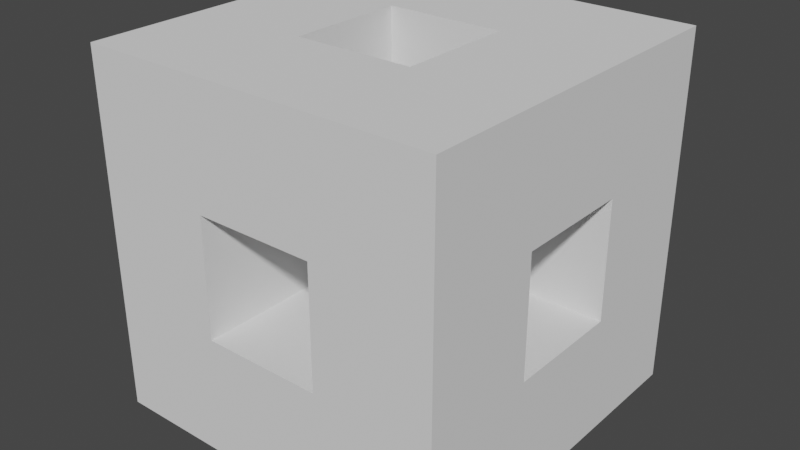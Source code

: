 # Source: HyperCube.blend  (saved by Blender 3.2.14; exported with 4.5.12 LTS)
import bpy
from mathutils import Matrix  # noqa: F401  (used for matrix-valued properties, if any)

bpy.ops.wm.read_factory_settings(use_empty=True)
scene = bpy.context.scene
scene.name = 'Scene'

# ---- collections
col_collection = bpy.data.collections.new('Collection'); scene.collection.children.link(col_collection)

# ---- world
world_world = bpy.data.worlds.new('World'); scene.world = world_world
world_world.use_nodes = True; world_world.node_tree.nodes.clear()
_N = world_world.node_tree.nodes; _L = world_world.node_tree.links
n0 = _N.new('ShaderNodeOutputWorld'); n0.name = 'World Output'; n0.location = (300, 300)
n1 = _N.new('ShaderNodeBackground'); n1.name = 'Background'; n1.location = (10, 300)
n1.inputs[0].default_value = (0.05088, 0.05088, 0.05088, 1.0)
_L.new(n1.outputs[0], n0.inputs[0])
n0.is_active_output = True
world_world.color = (0.05088, 0.05088, 0.05088)
world_world.use_sun_shadow = False
world_world.sun_shadow_jitter_overblur = 0.0

# ---- meshes
me_hypercube_001 = bpy.data.meshes.new('HyperCube.001')
me_hypercube_001.from_pydata([(-1.5, -1.5, -1.5), (-1.5, -1.5, -0.5), (-0.5, -1.5, -1.5), (-0.5, -1.5, -0.5), (-1.5, -0.5, -1.5), (-1.5, -0.5, -0.5), (-0.5, -0.5, -1.5), (-0.5, -0.5, -0.5), (-1.5, -1.5, 0.5), (-1.5, -1.5, 1.5), (-0.5, -1.5, 0.5), (-0.5, -1.5, 1.5), (-1.5, -0.5, 0.5), (-1.5, -0.5, 1.5), (-0.5, -0.5, 0.5), (-0.5, -0.5, 1.5), (-1.5, 1.5, -1.5), (-1.5, 1.5, -0.5), (-0.5, 1.5, -1.5), (-0.5, 1.5, -0.5), (-1.5, 0.5, -1.5), (-1.5, 0.5, -0.5), (-0.5, 0.5, -1.5), (-0.5, 0.5, -0.5), (-1.5, 1.5, 0.5), (-1.5, 1.5, 1.5), (-0.5, 1.5, 0.5), (-0.5, 1.5, 1.5), (-1.5, 0.5, 0.5), (-1.5, 0.5, 1.5), (-0.5, 0.5, 0.5), (-0.5, 0.5, 1.5), (0.5, -1.5, -1.5), (0.5, -1.5, -0.5), (1.5, -1.5, -1.5), (1.5, -1.5, -0.5), (0.5, -0.5, -1.5), (0.5, -0.5, -0.5), (1.5, -0.5, -1.5), (1.5, -0.5, -0.5), (0.5, -1.5, 0.5), (0.5, -1.5, 1.5), (1.5, -1.5, 0.5), (1.5, -1.5, 1.5), (0.5, -0.5, 0.5), (0.5, -0.5, 1.5), (1.5, -0.5, 0.5), (1.5, -0.5, 1.5), (0.5, 1.5, -1.5), (0.5, 1.5, -0.5), (1.5, 1.5, -1.5), (1.5, 1.5, -0.5), (0.5, 0.5, -1.5), (0.5, 0.5, -0.5), (1.5, 0.5, -1.5), (1.5, 0.5, -0.5), (0.5, 1.5, 0.5), (0.5, 1.5, 1.5), (1.5, 1.5, 0.5), (1.5, 1.5, 1.5), (0.5, 0.5, 0.5), (0.5, 0.5, 1.5), (1.5, 0.5, 0.5), (1.5, 0.5, 1.5)], [], [(0, 2, 3, 1), (5, 21, 20, 4), (1, 3, 10, 8), (0, 1, 5, 4), (2, 0, 4, 6), (2, 6, 36, 32), (8, 10, 11, 9), (4, 20, 22, 6), (9, 11, 15, 13), (8, 9, 13, 12), (1, 8, 12, 5), (18, 48, 52, 22), (16, 17, 19, 18), (31, 29, 13, 15), (17, 24, 26, 19), (16, 20, 21, 17), (18, 22, 20, 16), (26, 56, 60, 30), (24, 25, 27, 26), (13, 29, 28, 12), (25, 29, 31, 27), (24, 28, 29, 25), (17, 21, 28, 24), (19, 49, 48, 18), (7, 6, 22, 23), (31, 15, 14, 30), (28, 30, 14, 12), (21, 5, 7, 23), (21, 23, 30, 28), (5, 12, 14, 7), (3, 7, 14, 10), (19, 26, 30, 23), (32, 34, 35, 33), (37, 53, 52, 36), (33, 35, 42, 40), (31, 30, 60, 61), (34, 32, 36, 38), (35, 34, 38, 39), (40, 42, 43, 41), (36, 52, 54, 38), (41, 43, 47, 45), (15, 45, 44, 14), (33, 40, 44, 37), (43, 42, 46, 47), (48, 49, 51, 50), (63, 61, 45, 47), (49, 56, 58, 51), (27, 57, 56, 26), (50, 54, 52, 48), (51, 55, 54, 50), (56, 57, 59, 58), (45, 61, 60, 44), (57, 61, 63, 59), (27, 31, 61, 57), (49, 53, 60, 56), (59, 63, 62, 58), (39, 38, 54, 55), (63, 47, 46, 62), (60, 62, 46, 44), (53, 37, 39, 55), (53, 55, 62, 60), (37, 44, 46, 39), (35, 39, 46, 42), (51, 58, 62, 55), (10, 14, 44, 40), (11, 41, 45, 15), (11, 10, 40, 41), (19, 23, 53, 49), (23, 22, 52, 53), (7, 37, 36, 6), (3, 33, 37, 7), (3, 2, 32, 33)])
_uv = me_hypercube_001.uv_layers.new(name='UVMap')
_uv.uv.foreach_set('vector', [0.0, 0.0, 0.0, 0.0, 0.0, 0.0, 0.0, 0.0, 0.0, 0.0, 0.0, 0.0, 0.0, 0.0, 0.0, 0.0, 0.0, 0.0, 0.0, 0.0, 0.0, 0.0, 0.0, 0.0, 0.0, 0.0, 0.0, 0.0, 0.0, 0.0, 0.0, 0.0, 0.0, 0.0, 0.0, 0.0, 0.0, 0.0, 0.0, 0.0, 0.0, 0.0, 0.0, 0.0, 0.0, 0.0, 0.0, 0.0, 0.0, 0.0, 0.0, 0.0, 0.0, 0.0, 0.0, 0.0, 0.0, 0.0, 0.0, 0.0, 0.0, 0.0, 0.0, 0.0, 0.0, 0.0, 0.0, 0.0, 0.0, 0.0, 0.0, 0.0, 0.0, 0.0, 0.0, 0.0, 0.0, 0.0, 0.0, 0.0, 0.0, 0.0, 0.0, 0.0, 0.0, 0.0, 0.0, 0.0, 0.0, 0.0, 0.0, 0.0, 0.0, 0.0, 0.0, 0.0, 0.0, 0.0, 0.0, 0.0, 0.0, 0.0, 0.0, 0.0, 0.0, 0.0, 0.0, 0.0, 0.0, 0.0, 0.0, 0.0, 0.0, 0.0, 0.0, 0.0, 0.0, 0.0, 0.0, 0.0, 0.0, 0.0, 0.0, 0.0, 0.0, 0.0, 0.0, 0.0, 0.0, 0.0, 0.0, 0.0, 0.0, 0.0, 0.0, 0.0, 0.0, 0.0, 0.0, 0.0, 0.0, 0.0, 0.0, 0.0, 0.0, 0.0, 0.0, 0.0, 0.0, 0.0, 0.0, 0.0, 0.0, 0.0, 0.0, 0.0, 0.0, 0.0, 0.0, 0.0, 0.0, 0.0, 0.0, 0.0, 0.0, 0.0, 0.0, 0.0, 0.0, 0.0, 0.0, 0.0, 0.0, 0.0, 0.0, 0.0, 0.0, 0.0, 0.0, 0.0, 0.0, 0.0, 0.0, 0.0, 0.0, 0.0, 0.0, 0.0, 0.0, 0.0, 0.0, 0.0, 0.0, 0.0, 0.0, 0.0, 0.0, 0.0, 0.0, 0.0, 0.0, 0.0, 0.0, 0.0, 0.0, 0.0, 0.0, 0.0, 0.0, 0.0, 0.0, 0.0, 0.0, 0.0, 0.0, 0.0, 0.0, 0.0, 0.0, 0.0, 0.0, 0.0, 0.0, 0.0, 0.0, 0.0, 0.0, 0.0, 0.0, 0.0, 0.0, 0.0, 0.0, 0.0, 0.0, 0.0, 0.0, 0.0, 0.0, 0.0, 0.0, 0.0, 0.0, 0.0, 0.0, 0.0, 0.0, 0.0, 0.0, 0.0, 0.0, 0.0, 0.0, 0.0, 0.0, 0.0, 0.0, 0.0, 0.0, 0.0, 0.0, 0.0, 0.0, 0.0, 0.0, 0.0, 0.0, 0.0, 0.0, 0.0, 0.0, 0.0, 0.0, 0.0, 0.0, 0.0, 0.0, 0.0, 0.0, 0.0, 0.0, 0.0, 0.0, 0.0, 0.0, 0.0, 0.0, 0.0, 0.0, 0.0, 0.0, 0.0, 0.0, 0.0, 0.0, 0.0, 0.0, 0.0, 0.0, 0.0, 0.0, 0.0, 0.0, 0.0, 0.0, 0.0, 0.0, 0.0, 0.0, 0.0, 0.0, 0.0, 0.0, 0.0, 0.0, 0.0, 0.0, 0.0, 0.0, 0.0, 0.0, 0.0, 0.0, 0.0, 0.0, 0.0, 0.0, 0.0, 0.0, 0.0, 0.0, 0.0, 0.0, 0.0, 0.0, 0.0, 0.0, 0.0, 0.0, 0.0, 0.0, 0.0, 0.0, 0.0, 0.0, 0.0, 0.0, 0.0, 0.0, 0.0, 0.0, 0.0, 0.0, 0.0, 0.0, 0.0, 0.0, 0.0, 0.0, 0.0, 0.0, 0.0, 0.0, 0.0, 0.0, 0.0, 0.0, 0.0, 0.0, 0.0, 0.0, 0.0, 0.0, 0.0, 0.0, 0.0, 0.0, 0.0, 0.0, 0.0, 0.0, 0.0, 0.0, 0.0, 0.0, 0.0, 0.0, 0.0, 0.0, 0.0, 0.0, 0.0, 0.0, 0.0, 0.0, 0.0, 0.0, 0.0, 0.0, 0.0, 0.0, 0.0, 0.0, 0.0, 0.0, 0.0, 0.0, 0.0, 0.0, 0.0, 0.0, 0.0, 0.0, 0.0, 0.0, 0.0, 0.0, 0.0, 0.0, 0.0, 0.0, 0.0, 0.0, 0.0, 0.0, 0.0, 0.0, 0.0, 0.0, 0.0, 0.0, 0.0, 0.0, 0.0, 0.0, 0.0, 0.0, 0.0, 0.0, 0.0, 0.0, 0.0, 0.0, 0.0, 0.0, 0.0, 0.0, 0.0, 0.0, 0.0, 0.0, 0.0, 0.0, 0.0, 0.0, 0.0, 0.0, 0.0, 0.0, 0.0, 0.0, 0.0, 0.0, 0.0, 0.0, 0.0, 0.0, 0.0, 0.0, 0.0, 0.0, 0.0, 0.0, 0.0, 0.0, 0.0, 0.0, 0.0, 0.0, 0.0, 0.0, 0.0, 0.0, 0.0, 0.0, 0.0, 0.0, 0.0, 0.0, 0.0, 0.0, 0.0, 0.0, 0.0, 0.0, 0.0, 0.0, 0.0, 0.0, 0.0, 0.0, 0.0, 0.0, 0.0, 0.0, 0.0, 0.0, 0.0, 0.0, 0.0, 0.0, 0.0, 0.0, 0.0, 0.0, 0.0, 0.0, 0.0, 0.0, 0.0, 0.0, 0.0, 0.0, 0.0, 0.0, 0.0, 0.0, 0.0, 0.0, 0.0, 0.0, 0.0, 0.0, 0.0, 0.0, 0.0, 0.0, 0.0, 0.0, 0.0, 0.0, 0.0, 0.0, 0.0, 0.0, 0.0, 0.0, 0.0, 0.0, 0.0, 0.0, 0.0, 0.0, 0.0, 0.0, 0.0, 0.0, 0.0, 0.0, 0.0, 0.0, 0.0, 0.0, 0.0, 0.0, 0.0, 0.0, 0.0, 0.0, 0.0, 0.0, 0.0, 0.0, 0.0, 0.0, 0.0])
me_hypercube_001.update()

# ---- objects
ob_hypercube = bpy.data.objects.new('HyperCube', me_hypercube_001)

# ---- transforms, parenting, visibility, modifiers, constraints
ob_hypercube.location = (0.0, 0.0, 0.0)

# ---- collection membership
col_collection.objects.link(ob_hypercube)

# ---- scene / render settings (as saved in the file)
scene.frame_start = 1; scene.frame_end = 250; scene.frame_set(1)
scene.render.engine = 'BLENDER_EEVEE_NEXT'
scene.cycles.sampling_pattern = 'TABULATED_SOBOL'
scene.cycles.use_light_tree = False
scene.view_settings.view_transform = 'Filmic'
bpy.context.view_layer.update()

# ---- added for rendering (the .blend has no active camera and no usable light): camera, sun
cam_auto = bpy.data.cameras.new('AutoCamera')
cam_auto.lens = 50.0
cam_auto.sensor_width = 36.0
cam_auto.clip_end = 1000.0
ob_auto_camera = bpy.data.objects.new('AutoCamera', cam_auto)
scene.collection.objects.link(ob_auto_camera)
ob_auto_camera.location = (4.80761, -5.76913, 3.84609)
ob_auto_camera.rotation_euler = (1.09748, -7.21219e-08, 0.694738)
scene.camera = ob_auto_camera
light_auto_sun = bpy.data.lights.new('AutoSun', 'SUN')
light_auto_sun.energy = 3.0
light_auto_sun.angle = 0.0523599
ob_auto_sun = bpy.data.objects.new('AutoSun', light_auto_sun)
scene.collection.objects.link(ob_auto_sun)
ob_auto_sun.rotation_euler = (0.872665, 0.174533, 0.523599)
bpy.context.view_layer.update()
